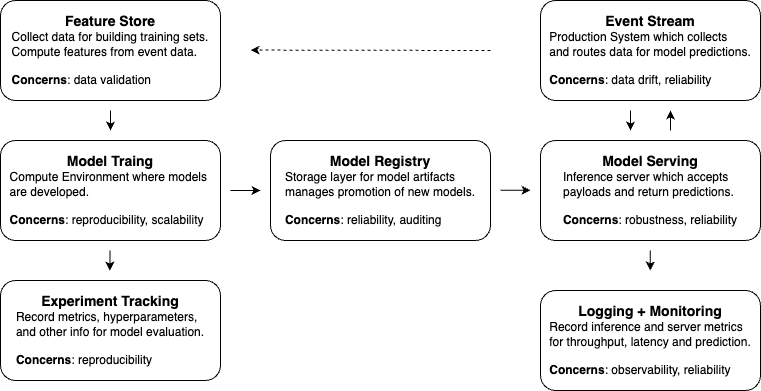

The diagram above was exported from draw.io. Its source (the exported page's mxGraphModel, read from the mxfile embedded in the PNG):
<mxGraphModel dx="1408" dy="738" grid="1" gridSize="10" guides="1" tooltips="1" connect="1" arrows="1" fold="1" page="1" pageScale="1" pageWidth="850" pageHeight="1100" math="0" shadow="0">
  <root>
    <mxCell id="0" />
    <mxCell id="1" parent="0" />
    <mxCell id="-tBFFlkEhKn_0c3MopYF-1" value="&lt;font style=&quot;font-size: 14px;&quot;&gt;&lt;b&gt;Feature Store&lt;/b&gt;&lt;/font&gt;&lt;div style=&quot;text-align: left;&quot;&gt;Collect data for building training sets.&lt;/div&gt;&lt;div style=&quot;text-align: left;&quot;&gt;Compute features from event data.&lt;/div&gt;&lt;div style=&quot;text-align: left;&quot;&gt;&lt;br&gt;&lt;/div&gt;&lt;div style=&quot;text-align: left;&quot;&gt;&lt;b&gt;Concerns&lt;/b&gt;: data validation&lt;/div&gt;" style="rounded=1;whiteSpace=wrap;html=1;" parent="1" vertex="1">
      <mxGeometry x="30" y="130" width="220" height="100" as="geometry" />
    </mxCell>
    <mxCell id="-tBFFlkEhKn_0c3MopYF-2" value="&lt;font style=&quot;font-size: 14px;&quot;&gt;&lt;b&gt;Model Traing&lt;/b&gt;&lt;/font&gt;&lt;div style=&quot;text-align: left;&quot;&gt;&lt;span style=&quot;background-color: initial;&quot;&gt;Compute Environment where models&amp;nbsp;&lt;/span&gt;&lt;/div&gt;&lt;div style=&quot;text-align: left;&quot;&gt;&lt;span style=&quot;background-color: initial;&quot;&gt;are developed.&lt;/span&gt;&lt;br&gt;&lt;/div&gt;&lt;div style=&quot;text-align: left;&quot;&gt;&lt;br&gt;&lt;/div&gt;&lt;div style=&quot;text-align: left;&quot;&gt;&lt;b&gt;Concerns&lt;/b&gt;: reproducibility, scalability&lt;/div&gt;" style="rounded=1;whiteSpace=wrap;html=1;" parent="1" vertex="1">
      <mxGeometry x="30" y="270" width="220" height="100" as="geometry" />
    </mxCell>
    <mxCell id="-tBFFlkEhKn_0c3MopYF-3" value="&lt;font style=&quot;font-size: 14px;&quot;&gt;&lt;b&gt;Experiment Tracking&lt;/b&gt;&lt;/font&gt;&lt;div style=&quot;text-align: left;&quot;&gt;&lt;span style=&quot;background-color: initial;&quot;&gt;Record metrics, hyperparameters,&lt;/span&gt;&lt;/div&gt;&lt;div style=&quot;text-align: left;&quot;&gt;&lt;span style=&quot;background-color: initial;&quot;&gt;and other info for model evaluation.&lt;/span&gt;&lt;/div&gt;&lt;div style=&quot;text-align: left;&quot;&gt;&lt;br&gt;&lt;/div&gt;&lt;div style=&quot;text-align: left;&quot;&gt;&lt;b&gt;Concerns&lt;/b&gt;: reproducibility&lt;/div&gt;" style="rounded=1;whiteSpace=wrap;html=1;" parent="1" vertex="1">
      <mxGeometry x="30" y="410" width="220" height="100" as="geometry" />
    </mxCell>
    <mxCell id="-tBFFlkEhKn_0c3MopYF-4" value="&lt;font style=&quot;font-size: 14px;&quot;&gt;&lt;b&gt;Model Registry&lt;/b&gt;&lt;/font&gt;&lt;div style=&quot;text-align: left;&quot;&gt;&lt;span style=&quot;background-color: initial;&quot;&gt;Storage layer for model artifacts&lt;/span&gt;&lt;/div&gt;&lt;div style=&quot;text-align: left;&quot;&gt;&lt;span style=&quot;background-color: initial;&quot;&gt;manages promotion of new models.&lt;/span&gt;&lt;/div&gt;&lt;div style=&quot;text-align: left;&quot;&gt;&lt;br&gt;&lt;/div&gt;&lt;div style=&quot;text-align: left;&quot;&gt;&lt;b&gt;Concerns&lt;/b&gt;: reliability, auditing&lt;/div&gt;" style="rounded=1;whiteSpace=wrap;html=1;" parent="1" vertex="1">
      <mxGeometry x="300" y="270" width="220" height="100" as="geometry" />
    </mxCell>
    <mxCell id="-tBFFlkEhKn_0c3MopYF-5" value="&lt;font style=&quot;font-size: 14px;&quot;&gt;&lt;b&gt;Event Stream&lt;/b&gt;&lt;/font&gt;&lt;div style=&quot;text-align: left;&quot;&gt;&lt;span style=&quot;background-color: initial;&quot;&gt;Production System which collects&amp;nbsp;&lt;/span&gt;&lt;/div&gt;&lt;div style=&quot;text-align: left;&quot;&gt;&lt;span style=&quot;background-color: initial;&quot;&gt;and routes data for model predictions.&lt;/span&gt;&lt;br&gt;&lt;/div&gt;&lt;div style=&quot;text-align: left;&quot;&gt;&lt;br&gt;&lt;/div&gt;&lt;div style=&quot;text-align: left;&quot;&gt;&lt;b&gt;Concerns&lt;/b&gt;: data drift, reliability&lt;/div&gt;" style="rounded=1;whiteSpace=wrap;html=1;" parent="1" vertex="1">
      <mxGeometry x="570" y="130" width="220" height="100" as="geometry" />
    </mxCell>
    <mxCell id="-tBFFlkEhKn_0c3MopYF-6" value="&lt;font style=&quot;font-size: 14px;&quot;&gt;&lt;b&gt;Model Serving&lt;/b&gt;&lt;/font&gt;&lt;div style=&quot;text-align: left;&quot;&gt;&lt;span style=&quot;background-color: initial;&quot;&gt;Inference server which accepts&lt;/span&gt;&lt;/div&gt;&lt;div style=&quot;text-align: left;&quot;&gt;&lt;span style=&quot;background-color: initial;&quot;&gt;payloads and return predictions.&lt;/span&gt;&lt;br&gt;&lt;/div&gt;&lt;div style=&quot;text-align: left;&quot;&gt;&lt;br&gt;&lt;/div&gt;&lt;div style=&quot;text-align: left;&quot;&gt;&lt;b&gt;Concerns&lt;/b&gt;: robustness, reliability&lt;/div&gt;" style="rounded=1;whiteSpace=wrap;html=1;" parent="1" vertex="1">
      <mxGeometry x="570" y="270" width="220" height="100" as="geometry" />
    </mxCell>
    <mxCell id="-tBFFlkEhKn_0c3MopYF-7" value="&lt;span style=&quot;font-size: 14px;&quot;&gt;&lt;b&gt;Logging + Monitoring&lt;/b&gt;&lt;/span&gt;&lt;br&gt;&lt;div style=&quot;text-align: left;&quot;&gt;&lt;span style=&quot;background-color: initial;&quot;&gt;Record inference and server metrics&lt;/span&gt;&lt;/div&gt;&lt;div style=&quot;text-align: left;&quot;&gt;&lt;span style=&quot;background-color: initial;&quot;&gt;for throughput, latency and prediction.&lt;/span&gt;&lt;/div&gt;&lt;div style=&quot;text-align: left;&quot;&gt;&lt;br&gt;&lt;/div&gt;&lt;div style=&quot;text-align: left;&quot;&gt;&lt;b&gt;Concerns&lt;/b&gt;: observability,&amp;nbsp;&lt;span style=&quot;background-color: initial;&quot;&gt;reliability&lt;/span&gt;&lt;/div&gt;" style="rounded=1;whiteSpace=wrap;html=1;" parent="1" vertex="1">
      <mxGeometry x="570" y="420" width="220" height="100" as="geometry" />
    </mxCell>
    <mxCell id="-tBFFlkEhKn_0c3MopYF-8" value="" style="endArrow=classic;html=1;rounded=0;" parent="1" edge="1">
      <mxGeometry width="50" height="50" relative="1" as="geometry">
        <mxPoint x="140" y="240" as="sourcePoint" />
        <mxPoint x="140" y="260" as="targetPoint" />
      </mxGeometry>
    </mxCell>
    <mxCell id="-tBFFlkEhKn_0c3MopYF-9" value="" style="endArrow=classic;html=1;rounded=0;" parent="1" edge="1">
      <mxGeometry width="50" height="50" relative="1" as="geometry">
        <mxPoint x="139.41" y="380" as="sourcePoint" />
        <mxPoint x="139.41" y="400" as="targetPoint" />
      </mxGeometry>
    </mxCell>
    <mxCell id="-tBFFlkEhKn_0c3MopYF-11" value="" style="endArrow=classic;html=1;rounded=0;" parent="1" edge="1">
      <mxGeometry width="50" height="50" relative="1" as="geometry">
        <mxPoint x="660" y="240" as="sourcePoint" />
        <mxPoint x="660" y="260" as="targetPoint" />
      </mxGeometry>
    </mxCell>
    <mxCell id="-tBFFlkEhKn_0c3MopYF-12" value="" style="endArrow=classic;html=1;rounded=0;" parent="1" edge="1">
      <mxGeometry width="50" height="50" relative="1" as="geometry">
        <mxPoint x="679.78" y="380" as="sourcePoint" />
        <mxPoint x="679.78" y="400" as="targetPoint" />
      </mxGeometry>
    </mxCell>
    <mxCell id="-tBFFlkEhKn_0c3MopYF-13" value="" style="endArrow=classic;html=1;rounded=0;" parent="1" edge="1">
      <mxGeometry width="50" height="50" relative="1" as="geometry">
        <mxPoint x="700" y="260" as="sourcePoint" />
        <mxPoint x="700" y="240" as="targetPoint" />
      </mxGeometry>
    </mxCell>
    <mxCell id="-tBFFlkEhKn_0c3MopYF-14" value="" style="endArrow=classic;html=1;rounded=0;" parent="1" edge="1">
      <mxGeometry width="50" height="50" relative="1" as="geometry">
        <mxPoint x="260" y="320" as="sourcePoint" />
        <mxPoint x="290" y="320" as="targetPoint" />
      </mxGeometry>
    </mxCell>
    <mxCell id="-tBFFlkEhKn_0c3MopYF-15" value="" style="endArrow=classic;html=1;rounded=0;" parent="1" edge="1">
      <mxGeometry width="50" height="50" relative="1" as="geometry">
        <mxPoint x="530" y="319.81" as="sourcePoint" />
        <mxPoint x="560" y="319.81" as="targetPoint" />
      </mxGeometry>
    </mxCell>
    <mxCell id="-tBFFlkEhKn_0c3MopYF-16" value="" style="endArrow=classic;html=1;rounded=0;dashed=1;" parent="1" edge="1">
      <mxGeometry width="50" height="50" relative="1" as="geometry">
        <mxPoint x="520" y="180" as="sourcePoint" />
        <mxPoint x="280" y="179.57" as="targetPoint" />
      </mxGeometry>
    </mxCell>
  </root>
</mxGraphModel>